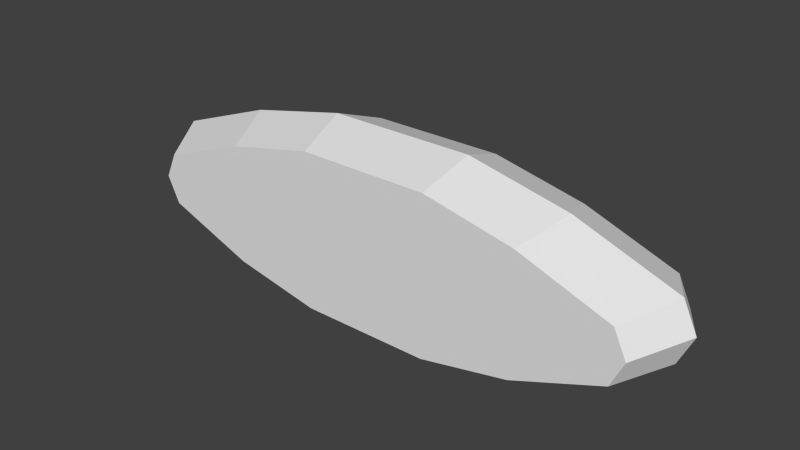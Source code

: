 # Source: broken_clock.blend  (saved by Blender 2.72.0; exported with 4.5.12 LTS)
import bpy
from mathutils import Matrix  # noqa: F401  (used for matrix-valued properties, if any)

bpy.ops.wm.read_factory_settings(use_empty=True)
scene = bpy.context.scene
scene.name = 'Scene'

# ---- collections
col_collection_1 = bpy.data.collections.new('Collection 1'); scene.collection.children.link(col_collection_1)

# ---- world
world_world = bpy.data.worlds.new('World'); scene.world = world_world
world_world.color = (0.05088, 0.05088, 0.05088)
world_world.use_sun_shadow = False
world_world.sun_shadow_jitter_overblur = 0.0
world_world.cycles.sampling_method = 'MANUAL'
world_world.cycles.sample_map_resolution = 256

# ---- meshes
me_cube_001 = bpy.data.meshes.new('Cube.001')
me_cube_001.from_pydata([(-0.07933, -0.06186, 0.0), (-0.07933, 0.06186, 0.0), (0.07933, 0.06186, 0.0), (0.07933, -0.06186, 0.0), (-0.07933, -0.06186, 0.1929), (-0.07933, 0.06186, 0.1929), (0.07933, 0.06186, 0.1929), (0.07933, -0.06186, 0.1929), (-0.2984, -0.06186, 0.06429), (-0.2984, -0.06186, 0.1286), (-0.2984, 0.06186, 0.1286), (-0.2984, 0.06186, 0.06429), (0.2984, 0.06186, 0.1286), (0.2984, 0.06186, 0.06429), (0.2984, -0.06186, 0.1286), (0.2984, -0.06186, 0.06429), (-0.1888, -0.06186, 0.169), (-0.1888, 0.06186, 0.169), (0.1888, 0.06186, 0.169), (0.1888, -0.06186, 0.169), (-0.1888, 0.06186, 0.02221), (0.1888, 0.06186, 0.02221), (0.1888, -0.06186, 0.02221), (-0.1888, -0.06186, 0.02221), (-0.3135, -0.06186, 0.09643), (-0.3135, 0.06186, 0.09643), (0.3135, 0.06186, 0.09643), (0.3135, -0.06186, 0.09643), (-0.08851, 0.0, 0.2152), (-0.08851, 0.0, 0.0), (0.08851, 0.0, 0.2152), (0.08851, 0.0, 0.0), (-0.3329, 0.0, 0.1435), (-0.3329, 0.0, 0.07173), (0.3329, 0.0, 0.1435), (0.3329, 0.0, 0.07173), (-0.2107, 0.0, 0.1886), (0.2107, 0.0, 0.1886), (-0.2107, 0.0, 0.02478), (0.2107, 0.0, 0.02478), (-0.3498, 0.0, 0.1076), (0.3498, 0.0, 0.1076)], [], [(38, 20, 1, 29), (20, 21, 2, 1), (39, 22, 3, 31), (22, 23, 0, 3), (29, 1, 2, 31), (30, 6, 5, 28), (36, 17, 10, 32), (40, 25, 11, 33), (17, 18, 12, 10), (25, 26, 13, 11), (37, 19, 14, 34), (41, 27, 15, 35), (19, 16, 9, 14), (27, 24, 8, 15), (28, 5, 17, 36), (5, 6, 18, 17), (30, 7, 19, 37), (7, 4, 16, 19), (33, 11, 20, 38), (11, 13, 21, 20), (35, 15, 22, 39), (15, 8, 23, 22), (32, 10, 25, 40), (10, 12, 26, 25), (34, 14, 27, 41), (14, 9, 24, 27), (23, 38, 29, 0), (21, 39, 31, 2), (0, 29, 31, 3), (7, 30, 28, 4), (16, 36, 32, 9), (24, 40, 33, 8), (18, 37, 34, 12), (26, 41, 35, 13), (4, 28, 36, 16), (6, 30, 37, 18), (8, 33, 38, 23), (13, 35, 39, 21), (9, 32, 40, 24), (12, 34, 41, 26)])
_uv = me_cube_001.uv_layers.new(name='UVMap')
_uv.uv.foreach_set('vector', [0.2454, 0.1488, 0.272, 0.1458, 0.4057, 0.1201, 0.3945, 0.1201, 0.2474, 0.1441, 0.7576, 0.1441, 0.6096, 0.1156, 0.3953, 0.1156, 0.7951, 0.166, 0.7653, 0.1628, 0.6156, 0.1351, 0.6281, 0.1351, 0.8061, 0.6741, 0.2123, 0.6741, 0.3845, 0.6423, 0.6339, 0.6423, 0.3945, 0.1201, 0.4057, 0.1201, 0.5993, 0.1201, 0.6105, 0.1201, 0.5833, 0.3473, 0.5749, 0.3279, 0.43, 0.3279, 0.4216, 0.3473, 0.3099, 0.3242, 0.3299, 0.3072, 0.2299, 0.2722, 0.1983, 0.2851, 0.02989, 0.2339, 0.07893, 0.2196, 0.09941, 0.1784, 0.05275, 0.1879, 0.2474, 0.3127, 0.7576, 0.3127, 0.9055, 0.2609, 0.09941, 0.2609, 0.07893, 0.2344, 0.926, 0.2344, 0.9055, 0.1784, 0.09941, 0.1784, 0.653, 0.3354, 0.6348, 0.3206, 0.7259, 0.29, 0.7547, 0.3012, 0.7805, 0.2077, 0.7503, 0.1992, 0.7377, 0.1749, 0.7664, 0.1805, 0.8061, 0.8841, 0.2123, 0.8841, 0.04016, 0.8262, 0.9783, 0.8262, 1.002, 0.7803, 0.01632, 0.7803, 0.04016, 0.7343, 0.9783, 0.7343, 0.4216, 0.3473, 0.43, 0.3279, 0.3299, 0.3072, 0.3099, 0.3242, 0.3953, 0.3433, 0.6096, 0.3433, 0.7576, 0.3127, 0.2474, 0.3127, 0.5513, 0.3555, 0.5437, 0.3386, 0.6348, 0.3206, 0.653, 0.3354, 0.6339, 0.9182, 0.3845, 0.9182, 0.2123, 0.8841, 0.8061, 0.8841, 0.09625, 0.2032, 0.1384, 0.1946, 0.272, 0.1458, 0.2454, 0.1488, 0.09941, 0.1981, 0.9055, 0.1981, 0.7576, 0.1441, 0.2474, 0.1441, 0.9622, 0.2243, 0.915, 0.2151, 0.7653, 0.1628, 0.7951, 0.166, 0.9783, 0.7343, 0.04016, 0.7343, 0.2123, 0.6741, 0.8061, 0.6741, 0.1983, 0.2851, 0.2299, 0.2722, 0.216, 0.2443, 0.1828, 0.254, 0.09941, 0.2609, 0.9055, 0.2609, 0.926, 0.2344, 0.07893, 0.2344, 0.7547, 0.3012, 0.7259, 0.29, 0.7385, 0.2656, 0.7687, 0.2741, 0.9783, 0.8262, 0.04016, 0.8262, 0.01632, 0.7803, 1.002, 0.7803, 0.249, 0.1628, 0.2191, 0.166, 0.3862, 0.1351, 0.3987, 0.1351, 0.7329, 0.1458, 0.7596, 0.1488, 0.6105, 0.1201, 0.5993, 0.1201, 0.3987, 0.1351, 0.3862, 0.1351, 0.6281, 0.1351, 0.6156, 0.1351, 0.5437, 0.3386, 0.5513, 0.3555, 0.4041, 0.3555, 0.4117, 0.3386, 0.3206, 0.3206, 0.3024, 0.3354, 0.2007, 0.3012, 0.2295, 0.29, 0.2286, 0.1992, 0.1984, 0.2077, 0.2124, 0.1805, 0.2412, 0.1749, 0.675, 0.3072, 0.695, 0.3242, 0.8066, 0.2851, 0.7751, 0.2722, 0.926, 0.2196, 0.975, 0.2339, 0.9522, 0.1879, 0.9055, 0.1784, 0.4117, 0.3386, 0.4041, 0.3555, 0.3024, 0.3354, 0.3206, 0.3206, 0.5749, 0.3279, 0.5833, 0.3473, 0.695, 0.3242, 0.675, 0.3072, 0.09931, 0.2151, 0.0521, 0.2243, 0.2191, 0.166, 0.249, 0.1628, 0.8665, 0.1946, 0.9087, 0.2032, 0.7596, 0.1488, 0.7329, 0.1458, 0.2295, 0.29, 0.2007, 0.3012, 0.1866, 0.2741, 0.2168, 0.2656, 0.7751, 0.2722, 0.8066, 0.2851, 0.8221, 0.254, 0.7889, 0.2443])
me_cube_001.use_remesh_preserve_volume = False
me_cube_001.use_remesh_preserve_attributes = False
me_cube_001.use_mirror_vertex_groups = False
me_cube_001.update()

# ---- objects
ob_cube = bpy.data.objects.new('Cube', me_cube_001)

# ---- transforms, parenting, visibility, modifiers, constraints
ob_cube.location = (0.0, 0.0, 0.0)
ob_cube.lineart.crease_threshold = 0.0

# ---- collection membership
col_collection_1.objects.link(ob_cube)

# ---- scene / render settings (as saved in the file)
scene.frame_start = 1; scene.frame_end = 250; scene.frame_set(51)
scene.render.engine = 'BLENDER_EEVEE_NEXT'
scene.render.resolution_percentage = 50
scene.render.dither_intensity = 0.0
scene.cycles.use_denoising = False
scene.cycles.samples = 10
scene.cycles.sampling_pattern = 'TABULATED_SOBOL'
scene.cycles.light_sampling_threshold = 0.0
scene.cycles.use_adaptive_sampling = False
scene.cycles.use_light_tree = False
scene.cycles.blur_glossy = 0.0
scene.cycles.pixel_filter_type = 'GAUSSIAN'
scene.cycles.sample_clamp_indirect = 0.0
scene.view_settings.view_transform = 'Standard'
bpy.context.view_layer.update()

# ---- added for rendering (the .blend has no active camera and no usable light): camera, sun
cam_auto = bpy.data.cameras.new('AutoCamera')
cam_auto.lens = 50.0
cam_auto.sensor_width = 36.0
cam_auto.clip_end = 1000.0
ob_auto_camera = bpy.data.objects.new('AutoCamera', cam_auto)
scene.collection.objects.link(ob_auto_camera)
ob_auto_camera.location = (0.686868, -0.824242, 0.657092)
ob_auto_camera.rotation_euler = (1.09748, -7.21219e-08, 0.694738)
scene.camera = ob_auto_camera
light_auto_sun = bpy.data.lights.new('AutoSun', 'SUN')
light_auto_sun.energy = 3.0
light_auto_sun.angle = 0.0523599
ob_auto_sun = bpy.data.objects.new('AutoSun', light_auto_sun)
scene.collection.objects.link(ob_auto_sun)
ob_auto_sun.rotation_euler = (0.872665, 0.174533, 0.523599)
bpy.context.view_layer.update()
